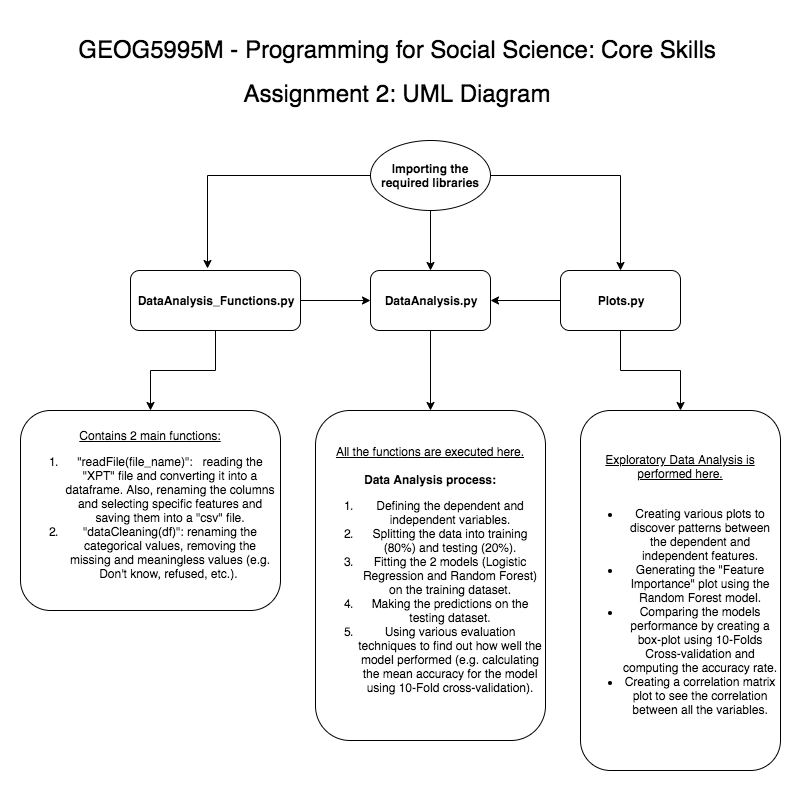

The diagram above was exported from draw.io. Its source (the exported page's mxGraphModel, read from the mxfile embedded in the PNG):
<mxGraphModel dx="711" dy="597" grid="1" gridSize="10" guides="1" tooltips="1" connect="1" arrows="1" fold="1" page="1" pageScale="1" pageWidth="827" pageHeight="1169" math="0" shadow="0">
  <root>
    <mxCell id="0" />
    <mxCell id="1" parent="0" />
    <mxCell id="GpznhcLrgolFOrSaYdhN-3" value="&lt;h1&gt;&lt;span style=&quot;font-family: &amp;#34;open sans&amp;#34; , sans-serif ; font-weight: 400 ; background-color: rgb(255 , 255 , 255)&quot;&gt;&lt;font style=&quot;font-size: 24px&quot;&gt;GEOG5995M - Programming for Social Science: Core Skills&lt;/font&gt;&lt;/span&gt;&lt;br&gt;&lt;/h1&gt;&lt;div&gt;&lt;span style=&quot;font-family: &amp;#34;open sans&amp;#34; , sans-serif ; font-weight: 400 ; background-color: rgb(255 , 255 , 255)&quot;&gt;&lt;font style=&quot;font-size: 24px&quot;&gt;Assignment 2: UML Diagram&lt;/font&gt;&lt;/span&gt;&lt;/div&gt;" style="text;html=1;strokeColor=none;fillColor=none;spacing=5;spacingTop=-20;whiteSpace=wrap;overflow=hidden;rounded=0;align=center;" vertex="1" parent="1">
      <mxGeometry x="80" y="20" width="673" height="120" as="geometry" />
    </mxCell>
    <mxCell id="GpznhcLrgolFOrSaYdhN-8" style="edgeStyle=orthogonalEdgeStyle;rounded=0;orthogonalLoop=1;jettySize=auto;html=1;entryX=0.5;entryY=0;entryDx=0;entryDy=0;" edge="1" parent="1" source="GpznhcLrgolFOrSaYdhN-4" target="GpznhcLrgolFOrSaYdhN-6">
      <mxGeometry relative="1" as="geometry" />
    </mxCell>
    <mxCell id="GpznhcLrgolFOrSaYdhN-9" style="edgeStyle=orthogonalEdgeStyle;rounded=0;orthogonalLoop=1;jettySize=auto;html=1;exitX=1;exitY=0.5;exitDx=0;exitDy=0;entryX=0.5;entryY=0;entryDx=0;entryDy=0;" edge="1" parent="1" source="GpznhcLrgolFOrSaYdhN-4" target="GpznhcLrgolFOrSaYdhN-7">
      <mxGeometry relative="1" as="geometry" />
    </mxCell>
    <mxCell id="GpznhcLrgolFOrSaYdhN-10" style="edgeStyle=orthogonalEdgeStyle;rounded=0;orthogonalLoop=1;jettySize=auto;html=1;exitX=0;exitY=0.5;exitDx=0;exitDy=0;entryX=0.45;entryY=-0.033;entryDx=0;entryDy=0;entryPerimeter=0;" edge="1" parent="1" source="GpznhcLrgolFOrSaYdhN-4" target="GpznhcLrgolFOrSaYdhN-5">
      <mxGeometry relative="1" as="geometry" />
    </mxCell>
    <mxCell id="GpznhcLrgolFOrSaYdhN-4" value="&lt;b&gt;Importing the required libraries&lt;/b&gt;" style="ellipse;whiteSpace=wrap;html=1;" vertex="1" parent="1">
      <mxGeometry x="390" y="130" width="120" height="70" as="geometry" />
    </mxCell>
    <mxCell id="GpznhcLrgolFOrSaYdhN-15" value="" style="edgeStyle=orthogonalEdgeStyle;rounded=0;orthogonalLoop=1;jettySize=auto;html=1;" edge="1" parent="1" source="GpznhcLrgolFOrSaYdhN-5" target="GpznhcLrgolFOrSaYdhN-6">
      <mxGeometry relative="1" as="geometry" />
    </mxCell>
    <mxCell id="GpznhcLrgolFOrSaYdhN-24" value="" style="edgeStyle=orthogonalEdgeStyle;rounded=0;orthogonalLoop=1;jettySize=auto;html=1;" edge="1" parent="1" source="GpznhcLrgolFOrSaYdhN-5" target="GpznhcLrgolFOrSaYdhN-11">
      <mxGeometry relative="1" as="geometry" />
    </mxCell>
    <mxCell id="GpznhcLrgolFOrSaYdhN-5" value="&lt;b&gt;DataAnalysis_Functions.py&lt;/b&gt;" style="rounded=1;whiteSpace=wrap;html=1;" vertex="1" parent="1">
      <mxGeometry x="150" y="260" width="170" height="60" as="geometry" />
    </mxCell>
    <mxCell id="GpznhcLrgolFOrSaYdhN-25" value="" style="edgeStyle=orthogonalEdgeStyle;rounded=0;orthogonalLoop=1;jettySize=auto;html=1;" edge="1" parent="1" source="GpznhcLrgolFOrSaYdhN-6" target="GpznhcLrgolFOrSaYdhN-17">
      <mxGeometry relative="1" as="geometry" />
    </mxCell>
    <mxCell id="GpznhcLrgolFOrSaYdhN-6" value="&lt;b&gt;DataAnalysis.py&lt;/b&gt;" style="rounded=1;whiteSpace=wrap;html=1;" vertex="1" parent="1">
      <mxGeometry x="390" y="260" width="120" height="60" as="geometry" />
    </mxCell>
    <mxCell id="GpznhcLrgolFOrSaYdhN-16" value="" style="edgeStyle=orthogonalEdgeStyle;rounded=0;orthogonalLoop=1;jettySize=auto;html=1;" edge="1" parent="1" source="GpznhcLrgolFOrSaYdhN-7" target="GpznhcLrgolFOrSaYdhN-6">
      <mxGeometry relative="1" as="geometry" />
    </mxCell>
    <mxCell id="GpznhcLrgolFOrSaYdhN-20" style="edgeStyle=orthogonalEdgeStyle;rounded=0;orthogonalLoop=1;jettySize=auto;html=1;exitX=0.5;exitY=1;exitDx=0;exitDy=0;" edge="1" parent="1" source="GpznhcLrgolFOrSaYdhN-7" target="GpznhcLrgolFOrSaYdhN-19">
      <mxGeometry relative="1" as="geometry" />
    </mxCell>
    <mxCell id="GpznhcLrgolFOrSaYdhN-7" value="&lt;b&gt;Plots.py&lt;/b&gt;" style="rounded=1;whiteSpace=wrap;html=1;" vertex="1" parent="1">
      <mxGeometry x="580" y="260" width="120" height="60" as="geometry" />
    </mxCell>
    <mxCell id="GpznhcLrgolFOrSaYdhN-11" value="&lt;u&gt;Contains 2 main functions:&lt;/u&gt;&lt;br&gt;&lt;ol&gt;&lt;li&gt;&quot;readFile(file_name)&quot;:&amp;nbsp; &amp;nbsp;reading the &quot;XPT&quot; file and converting it into a dataframe. Also, renaming the columns and selecting specific features and saving them into a &quot;csv&quot; file.&lt;/li&gt;&lt;li&gt;&quot;dataCleaning(df)&quot;: renaming the categorical values, removing the missing and meaningless values&amp;nbsp;(e.g. Don't know, refused, etc.).&amp;nbsp;&lt;br&gt;&lt;/li&gt;&lt;/ol&gt;" style="rounded=1;whiteSpace=wrap;html=1;" vertex="1" parent="1">
      <mxGeometry x="40" y="400" width="260" height="200" as="geometry" />
    </mxCell>
    <mxCell id="GpznhcLrgolFOrSaYdhN-17" value="&lt;u&gt;All the functions are executed here.&lt;/u&gt;&lt;br&gt;&lt;br&gt;&lt;b&gt;Data Analysis process:&lt;br&gt;&lt;/b&gt;&lt;ol&gt;&lt;li&gt;Defining the dependent and independent variables.&lt;/li&gt;&lt;li&gt;Splitting the data into training (80%) and testing (20%).&lt;/li&gt;&lt;li&gt;Fitting the 2 models (Logistic Regression and Random Forest) on the training dataset.&lt;/li&gt;&lt;li&gt;Making the predictions on the testing dataset.&lt;/li&gt;&lt;li&gt;Using various evaluation techniques to find out how well the model performed (e.g. calculating the mean accuracy for the model using 10-Fold cross-validation).&lt;/li&gt;&lt;/ol&gt;" style="rounded=1;whiteSpace=wrap;html=1;" vertex="1" parent="1">
      <mxGeometry x="335" y="400" width="230" height="330" as="geometry" />
    </mxCell>
    <mxCell id="GpznhcLrgolFOrSaYdhN-19" value="&lt;div&gt;&lt;u&gt;Exploratory Data Analysis is performed here.&lt;/u&gt;&lt;/div&gt;&lt;div&gt;&lt;br&gt;&lt;/div&gt;&lt;ul&gt;&lt;li&gt;Creating various plots to discover patterns between the dependent and independent features.&lt;/li&gt;&lt;li&gt;Generating the &quot;Feature Importance&quot; plot using the Random Forest model.&lt;/li&gt;&lt;li&gt;Comparing the models performance by creating a box-plot using 10-Folds Cross-validation and computing the accuracy rate.&lt;/li&gt;&lt;li&gt;Creating a correlation matrix plot to see the correlation between all the variables.&lt;br&gt;&lt;/li&gt;&lt;/ul&gt;" style="rounded=1;whiteSpace=wrap;html=1;align=center;" vertex="1" parent="1">
      <mxGeometry x="600" y="400" width="200" height="360" as="geometry" />
    </mxCell>
  </root>
</mxGraphModel>